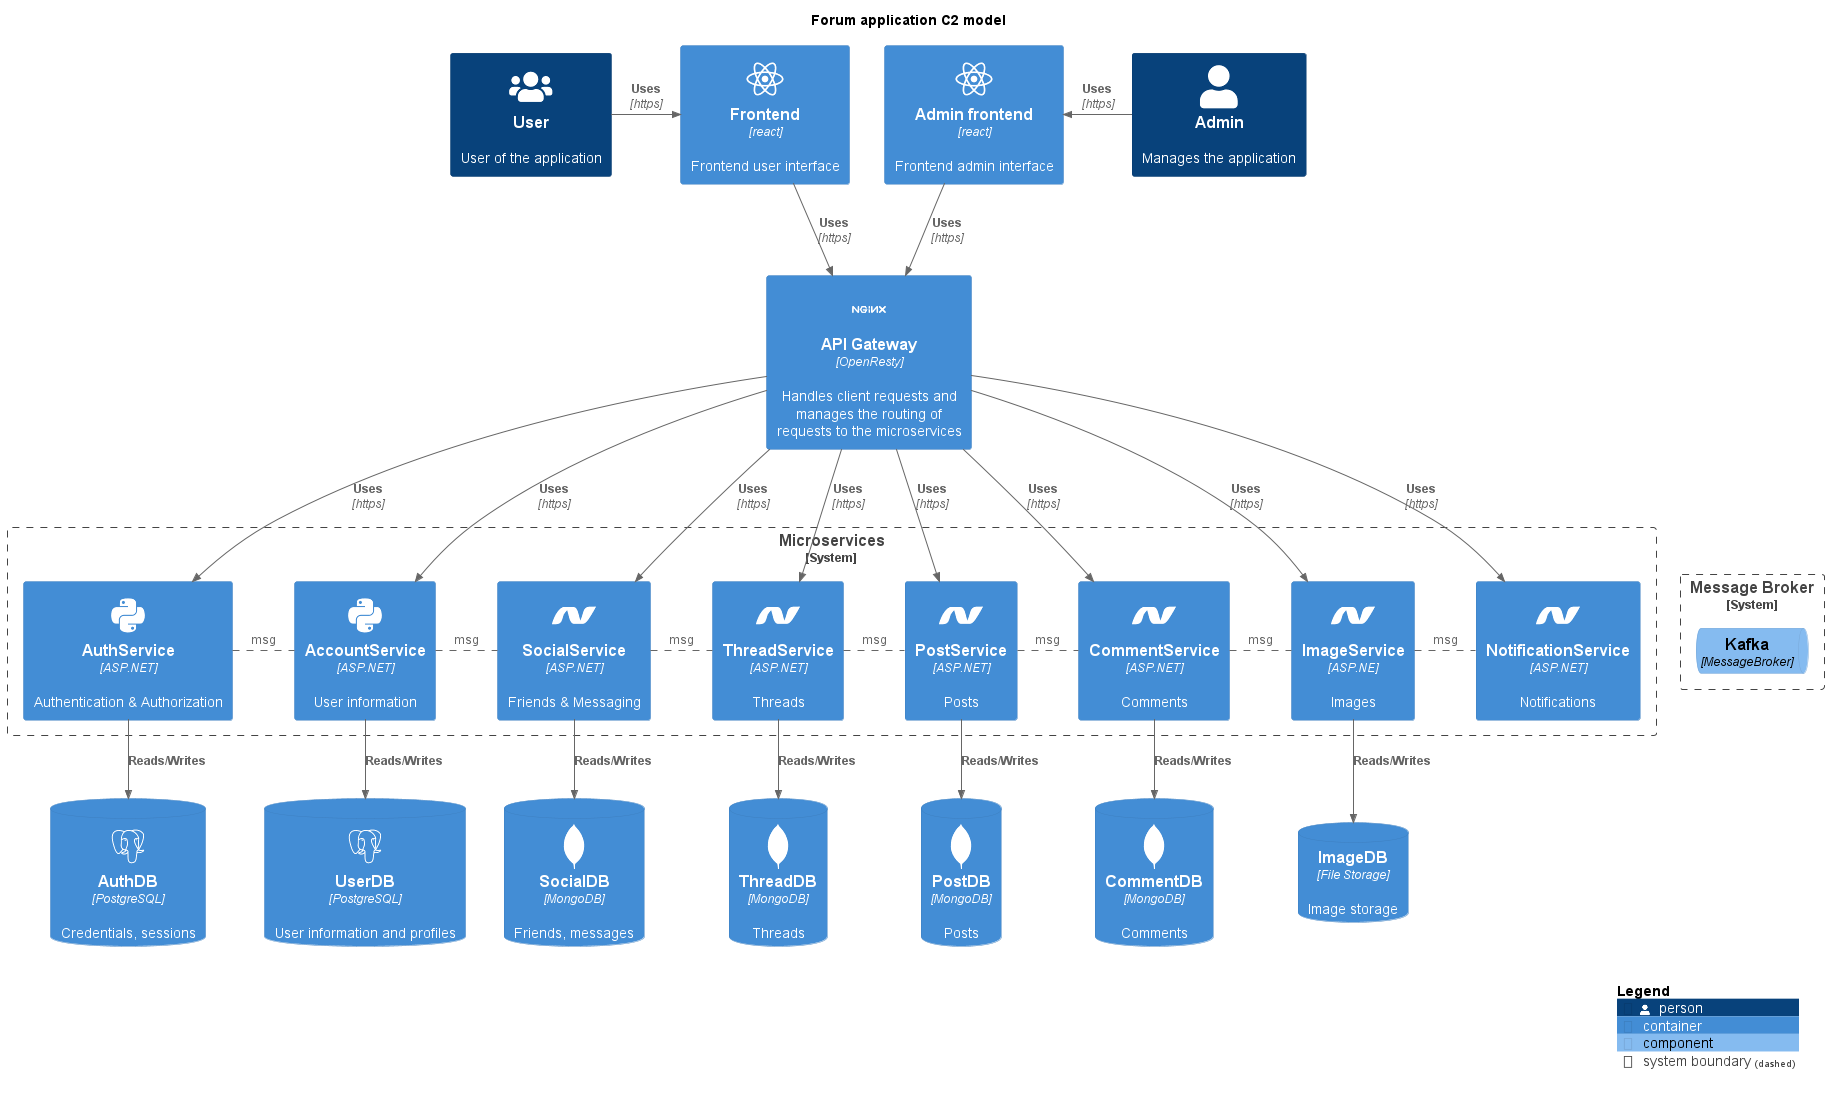

The diagram above was rendered by PlantUML. Its source (embedded in the PNG):
@startuml Architecture_C2
title Forum application C2 model
' !include https://raw.githubusercontent.com/plantuml-stdlib/C4-PlantUML/master/C4_Container.puml

!include <C4/C4_Component>
!define DEVICONS https://raw.githubusercontent.com/tupadr3/plantuml-icon-font-sprites/master/devicons
!define FONTAWESOME https://raw.githubusercontent.com/tupadr3/plantuml-icon-font-sprites/master/font-awesome-5
!include DEVICONS/react.puml
!include DEVICONS/dotnet.puml
!include DEVICONS/python.puml
!include DEVICONS/postgresql.puml
!include DEVICONS/mongodb.puml
!include DEVICONS/nginx.puml
!include FONTAWESOME/users.puml

Person(user, "User", "User of the application", $sprite="users")
Person(admin, "Admin", "Manages the application")

Container(frontend, "Frontend", "react", "Frontend user interface", $sprite="react")
Container(frontendadmin, "Admin frontend", "react", "Frontend admin interface", $sprite="react")

Container(api, "API Gateway", "OpenResty", "Handles client requests and manages the routing of requests to the microservices", $sprite="nginx")

System_Boundary(ms, "Microservices", "Back-end services"){
Container(authservice, "AuthService", "ASP.NET", "Authentication & Authorization", $sprite="python")
Container(accservice, "AccountService", "ASP.NET", "User information", $sprite="python")
Container(socialservice, "SocialService", "ASP.NET", "Friends & Messaging", $sprite="dotnet")
Container(threadservice, "ThreadService", "ASP.NET", "Threads", $sprite="dotnet")
Container(postservice, "PostService", "ASP.NET", "Posts", $sprite="dotnet")
Container(commentservice, "CommentService", "ASP.NET", "Comments", $sprite="dotnet")
Container(notificationservice, "NotificationService", "ASP.NET", "Notifications", $sprite="dotnet")
Container(imageservice, "ImageService", "ASP.NE", "Images", $sprite="dotnet")
}

ContainerDb(authdb, "AuthDB", "PostgreSQL", "Credentials, sessions", $sprite="postgresql")
ContainerDb(userdb, "UserDB", "PostgreSQL", "User information and profiles", $sprite="postgresql")
ContainerDb(socialdb, "SocialDB", "MongoDB", "Friends, messages", $sprite="mongodb")
ContainerDb(threaddb, "ThreadDB", "MongoDB", "Threads", $sprite="mongodb")
ContainerDb(postdb, "PostDB", "MongoDB", "Posts", $sprite="mongodb")
ContainerDb(commentdb, "CommentDB", "MongoDB", "Comments", $sprite="mongodb")
ContainerDb(imagedb, "ImageDB", "File Storage", "Image storage")

System_Boundary(mb, "Message Broker", " "){
ComponentQueue(mq, "Kafka", "MessageBroker")
}

Rel_R(user, frontend, "Uses", "https")
Rel_R(admin, frontendadmin, "Uses", "https")

Rel(frontend, api, "Uses", "https")
Rel(frontendadmin, api, "Uses", "https")

user -[hidden]> frontend
frontend -[hidden]> frontendadmin
frontendadmin -[hidden]> admin

Rel(api, authservice, "Uses", "https")
Rel(api, accservice, "Uses", "https")
Rel(api, socialservice, "Uses", "https")
Rel(api, threadservice, "Uses", "https")
Rel(api, postservice, "Uses", "https")
Rel(api, commentservice, "Uses", "https")
Rel(api, imageservice, "Uses", "https")
Rel(api, notificationservice, "Uses", "https")

authservice . accservice : msg
accservice . socialservice : msg
socialservice . threadservice : msg
threadservice . postservice : msg
postservice . commentservice : msg
commentservice . imageservice : msg
imageservice . notificationservice : msg

imageservice -[hidden]> mq

Rel(authservice, authdb, "Reads/Writes")
Rel(accservice, userdb, "Reads/Writes")
Rel(socialservice, socialdb, "Reads/Writes")
Rel(threadservice, threaddb, "Reads/Writes")
Rel(postservice, postdb, "Reads/Writes")
Rel(commentservice, commentdb, "Reads/Writes")
Rel(imageservice, imagedb, "Reads/Writes")

SHOW_LEGEND()
@enduml